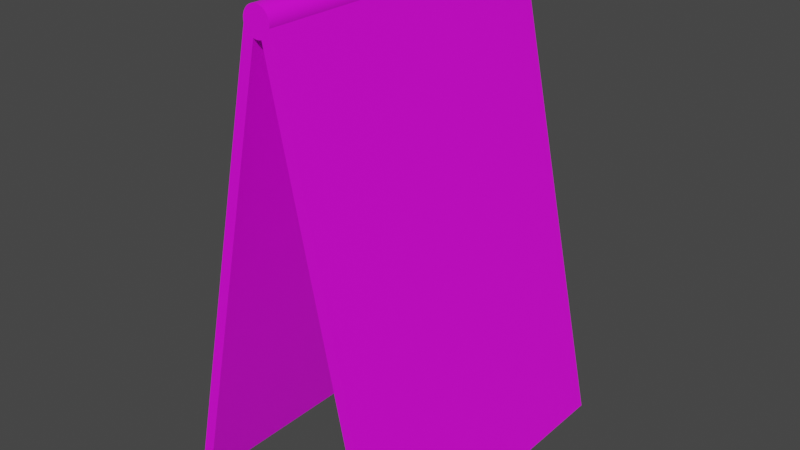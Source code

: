# Source: corona.blend  (saved by Blender 2.93.20; exported with 4.5.12 LTS)
import bpy
from mathutils import Matrix  # noqa: F401  (used for matrix-valued properties, if any)

bpy.ops.wm.read_factory_settings(use_empty=True)
scene = bpy.context.scene
scene.name = 'Scene'

# ---- collections
col_collection = bpy.data.collections.new('Collection'); scene.collection.children.link(col_collection)

# ---- images (referenced by path relative to the original .blend; pixels are not part of the script)
import os
ASSET_DIR = os.environ.get("B2B_ASSET_DIR", "")  # directory of the original .blend (textures are referenced by path, not embedded)
HERE = os.path.dirname(os.path.abspath(__file__))  # packed textures are extracted next to this script under _unpacked/

def load_image(name, relpath, width, height, colorspace="sRGB"):
    """Load a texture the original file referenced (path relative to the .blend, or extracted next to this script)."""
    p = next((c for c in (os.path.join(HERE, relpath), os.path.join(ASSET_DIR, relpath)) if relpath and os.path.exists(c)), "")
    if p:
        img = bpy.data.images.load(p, check_existing=True)
        img.name = name
    else:  # same state as the original file: an image datablock whose file is absent (Cycles renders it pink)
        img = bpy.data.images.new(name, width, height)
        img.source = "FILE"
        img.filepath = "//" + (relpath or name)
    img.colorspace_settings.name = colorspace
    return img
img_corona_png = load_image('corona.png', 'corona.png', 1024, 1024, 'sRGB')
img_corona_png_001 = load_image('corona.png.001', 'corona.png', 1024, 1024, 'sRGB')

# ---- materials (node trees are filled in below, after node groups)
mat_mask = bpy.data.materials.new('mask')
mat_mask.use_transparent_shadow = False
mat_mask_001 = bpy.data.materials.new('mask.001')
mat_mask_001.use_transparent_shadow = False

# ---- material node trees
mat_mask.use_nodes = True; mat_mask.node_tree.nodes.clear()
_N = mat_mask.node_tree.nodes; _L = mat_mask.node_tree.links
n0 = _N.new('ShaderNodeBsdfPrincipled'); n0.name = 'Principled BSDF'; n0.location = (10, 300)
n0.distribution = 'GGX'
n0.subsurface_method = 'BURLEY'
n0.inputs[3].default_value = 1.45
n0.inputs[27].default_value = (0.0, 0.0, 0.0, 1.0)
n0.inputs[28].default_value = 1.0
n1 = _N.new('ShaderNodeOutputMaterial'); n1.name = 'Material Output'; n1.location = (300, 300)
n2 = _N.new('ShaderNodeTexImage'); n2.name = 'Image Texture'; n2.location = (-403, 290)
n2.image = img_corona_png
_L.new(n0.outputs[0], n1.inputs[0])
_L.new(n2.outputs[0], n0.inputs[0])
n1.is_active_output = True
mat_mask_001.use_nodes = True; mat_mask_001.node_tree.nodes.clear()
_N = mat_mask_001.node_tree.nodes; _L = mat_mask_001.node_tree.links
n0 = _N.new('ShaderNodeBsdfPrincipled'); n0.name = 'Principled BSDF'; n0.location = (10, 300)
n0.distribution = 'GGX'
n0.subsurface_method = 'BURLEY'
n0.inputs[3].default_value = 1.45
n0.inputs[27].default_value = (0.0, 0.0, 0.0, 1.0)
n0.inputs[28].default_value = 1.0
n1 = _N.new('ShaderNodeOutputMaterial'); n1.name = 'Material Output'; n1.location = (300, 300)
n2 = _N.new('ShaderNodeTexImage'); n2.name = 'Image Texture'; n2.location = (-403, 290)
n2.image = img_corona_png_001
_L.new(n0.outputs[0], n1.inputs[0])
_L.new(n2.outputs[0], n0.inputs[0])
n1.is_active_output = True

# ---- world
world_world = bpy.data.worlds.new('World'); scene.world = world_world
world_world.use_nodes = True; world_world.node_tree.nodes.clear()
_N = world_world.node_tree.nodes; _L = world_world.node_tree.links
n0 = _N.new('ShaderNodeOutputWorld'); n0.name = 'World Output'; n0.location = (300, 300)
n1 = _N.new('ShaderNodeBackground'); n1.name = 'Background'; n1.location = (10, 300)
n1.inputs[0].default_value = (0.05088, 0.05088, 0.05088, 1.0)
_L.new(n1.outputs[0], n0.inputs[0])
n0.is_active_output = True
world_world.color = (0.05088, 0.05088, 0.05088)
world_world.use_sun_shadow = False
world_world.sun_shadow_jitter_overblur = 0.0

# ---- meshes
me_cylinder_001 = bpy.data.meshes.new('Cylinder.001')
me_cylinder_001.from_pydata([(0.0, 1.0, -1.0), (0.0, 1.0, 1.0), (0.03878, 0.9992, -1.0), (0.03878, 0.9992, 1.0), (0.07749, 0.997, -1.0), (0.07749, 0.997, 1.0), (0.1161, 0.9932, -1.0), (0.1161, 0.9932, 1.0), (0.1545, 0.988, -1.0), (0.1545, 0.988, 1.0), (0.1927, 0.9813, -1.0), (0.1927, 0.9813, 1.0), (0.2306, 0.973, -1.0), (0.2306, 0.973, 1.0), (0.2682, 0.9634, -1.0), (0.2682, 0.9634, 1.0), (0.3053, 0.9522, -1.0), (0.3053, 0.9522, 1.0), (0.342, 0.9397, -1.0), (0.342, 0.9397, 1.0), (0.3782, 0.9257, -1.0), (0.3782, 0.9257, 1.0), (0.4138, 0.9104, -1.0), (0.4138, 0.9104, 1.0), (0.4488, 0.8936, -1.0), (0.4488, 0.8936, 1.0), (0.4831, 0.8756, -1.0), (0.4831, 0.8756, 1.0), (0.5167, 0.8562, -1.0), (0.5167, 0.8562, 1.0), (0.5495, 0.8355, -1.0), (0.5495, 0.8355, 1.0), (0.5815, 0.8136, -1.0), (0.5815, 0.8136, 1.0), (0.6126, 0.7904, -1.0), (0.6126, 0.7904, 1.0), (0.6428, 0.766, -1.0), (0.6428, 0.766, 1.0), (0.672, 0.7405, -1.0), (0.672, 0.7405, 1.0), (0.7002, 0.7139, -1.0), (0.7002, 0.7139, 1.0), (0.7274, 0.6862, -1.0), (0.7274, 0.6862, 1.0), (0.7534, 0.6575, -1.0), (0.7534, 0.6575, 1.0), (0.7784, 0.6278, -1.0), (0.7784, 0.6278, 1.0), (0.8021, 0.5972, -1.0), (0.8021, 0.5972, 1.0), (0.8247, 0.5656, -1.0), (0.8247, 0.5656, 1.0), (0.846, 0.5332, -1.0), (0.846, 0.5332, 1.0), (0.866, 0.5, -1.0), (0.866, 0.5, 1.0), (0.8848, 0.466, -1.0), (0.8848, 0.466, 1.0), (0.9022, 0.4314, -1.0), (0.9022, 0.4314, 1.0), (0.9182, 0.3961, -1.0), (0.9182, 0.3961, 1.0), (0.9329, 0.3602, -1.0), (0.9329, 0.3602, 1.0), (0.9461, 0.3237, -1.0), (0.9461, 0.3237, 1.0), (0.958, 0.2868, -1.0), (0.958, 0.2868, 1.0), (0.9684, 0.2494, -1.0), (0.9684, 0.2494, 1.0), (0.9773, 0.2117, -1.0), (0.9773, 0.2117, 1.0), (0.9848, 0.1736, -1.0), (0.9848, 0.1736, 1.0), (0.9908, 0.1353, -1.0), (0.9908, 0.1353, 1.0), (0.9953, 0.09681, -1.0), (0.9953, 0.09681, 1.0), (0.9983, 0.05814, -1.0), (0.9983, 0.05814, 1.0), (0.9998, 0.01939, -1.0), (0.9998, 0.01939, 1.0), (0.9998, -0.01939, -1.0), (0.9998, -0.01939, 1.0), (0.9983, -0.05814, -1.0), (0.9983, -0.05814, 1.0), (0.9953, -0.09681, -1.0), (0.9953, -0.09681, 1.0), (0.9908, -0.1353, -1.0), (0.9908, -0.1353, 1.0), (0.9848, -0.1736, -1.0), (0.9848, -0.1736, 1.0), (0.9773, -0.2117, -1.0), (0.9773, -0.2117, 1.0), (0.9684, -0.2494, -1.0), (0.9684, -0.2494, 1.0), (0.958, -0.2868, -1.0), (0.958, -0.2868, 1.0), (0.9461, -0.3237, -1.0), (0.9461, -0.3237, 1.0), (0.9329, -0.3602, -1.0), (0.9329, -0.3602, 1.0), (0.9182, -0.3961, -1.0), (0.9182, -0.3961, 1.0), (0.9022, -0.4314, -1.0), (0.9022, -0.4314, 1.0), (0.8848, -0.466, -1.0), (0.8848, -0.466, 1.0), (0.866, -0.5, -1.0), (0.866, -0.5, 1.0), (0.846, -0.5332, -1.0), (0.846, -0.5332, 1.0), (0.8247, -0.5656, -1.0), (0.8247, -0.5656, 1.0), (0.8021, -0.5972, -1.0), (0.8021, -0.5972, 1.0), (0.7784, -0.6278, -1.0), (0.7784, -0.6278, 1.0), (0.7534, -0.6575, -1.0), (0.7534, -0.6575, 1.0), (0.7274, -0.6862, -1.0), (0.7274, -0.6862, 1.0), (0.7002, -0.7139, -1.0), (0.7002, -0.7139, 1.0), (0.672, -0.7405, -1.0), (0.672, -0.7405, 1.0), (0.6428, -0.766, -1.0), (0.6428, -0.766, 1.0), (0.6126, -0.7904, -1.0), (0.6126, -0.7904, 1.0), (0.5815, -0.8136, -1.0), (0.5815, -0.8136, 1.0), (0.5495, -0.8355, -1.0), (0.5495, -0.8355, 1.0), (0.5167, -0.8562, -1.0), (0.5167, -0.8562, 1.0), (0.4831, -0.8756, -1.0), (0.4831, -0.8756, 1.0), (0.4488, -0.8936, -1.0), (0.4488, -0.8936, 1.0), (0.4138, -0.9104, -1.0), (0.4138, -0.9104, 1.0), (0.3782, -0.9257, -1.0), (0.3782, -0.9257, 1.0), (0.342, -0.9397, -1.0), (0.342, -0.9397, 1.0), (0.3053, -0.9522, -1.0), (0.3053, -0.9522, 1.0), (0.2682, -0.9634, -1.0), (0.2682, -0.9634, 1.0), (0.2306, -0.973, -1.0), (0.2306, -0.973, 1.0), (0.1927, -0.9813, -1.0), (0.1927, -0.9813, 1.0), (0.1545, -0.988, -1.0), (0.1545, -0.988, 1.0), (0.1161, -0.9932, -1.0), (0.1161, -0.9932, 1.0), (0.07749, -0.997, -1.0), (0.07749, -0.997, 1.0), (0.03878, -0.9992, -1.0), (0.03878, -0.9992, 1.0), (-8.742e-08, -1.0, -1.0), (-8.742e-08, -1.0, 1.0), (-0.03878, -0.9992, -1.0), (-0.03878, -0.9992, 1.0), (-0.07749, -0.997, -1.0), (-0.07749, -0.997, 1.0), (-0.1161, -0.9932, -1.0), (-0.1161, -0.9932, 1.0), (-0.1545, -0.988, -1.0), (-0.1545, -0.988, 1.0), (-0.1927, -0.9813, -1.0), (-0.1927, -0.9813, 1.0), (-0.2306, -0.973, -1.0), (-0.2306, -0.973, 1.0), (-0.2682, -0.9634, -1.0), (-0.2682, -0.9634, 1.0), (-0.3053, -0.9522, -1.0), (-0.3053, -0.9522, 1.0), (-0.342, -0.9397, -1.0), (-0.342, -0.9397, 1.0), (-0.3782, -0.9257, -1.0), (-0.3782, -0.9257, 1.0), (-0.4138, -0.9104, -1.0), (-0.4138, -0.9104, 1.0), (-0.4488, -0.8936, -1.0), (-0.4488, -0.8936, 1.0), (-0.4831, -0.8756, -1.0), (-0.4831, -0.8756, 1.0), (-0.5167, -0.8562, -1.0), (-0.5167, -0.8562, 1.0), (-0.5495, -0.8355, -1.0), (-0.5495, -0.8355, 1.0), (-0.5815, -0.8136, -1.0), (-0.5815, -0.8136, 1.0), (-0.6126, -0.7904, -1.0), (-0.6126, -0.7904, 1.0), (-0.6428, -0.766, -1.0), (-0.6428, -0.766, 1.0), (-0.672, -0.7405, -1.0), (-0.672, -0.7405, 1.0), (-0.7002, -0.7139, -1.0), (-0.7002, -0.7139, 1.0), (-0.7274, -0.6862, -1.0), (-0.7274, -0.6862, 1.0), (-0.7534, -0.6575, -1.0), (-0.7534, -0.6575, 1.0), (-0.7784, -0.6278, -1.0), (-0.7784, -0.6278, 1.0), (-0.8021, -0.5972, -1.0), (-0.8021, -0.5972, 1.0), (-0.8247, -0.5656, -1.0), (-0.8247, -0.5656, 1.0), (-0.846, -0.5332, -1.0), (-0.846, -0.5332, 1.0), (-0.866, -0.5, -1.0), (-0.866, -0.5, 1.0), (-0.8848, -0.466, -1.0), (-0.8848, -0.466, 1.0), (-0.9022, -0.4314, -1.0), (-0.9022, -0.4314, 1.0), (-0.9182, -0.3961, -1.0), (-0.9182, -0.3961, 1.0), (-0.9329, -0.3602, -1.0), (-0.9329, -0.3602, 1.0), (-0.9461, -0.3237, -1.0), (-0.9461, -0.3237, 1.0), (-0.958, -0.2868, -1.0), (-0.958, -0.2868, 1.0), (-0.9684, -0.2494, -1.0), (-0.9684, -0.2494, 1.0), (-0.9773, -0.2117, -1.0), (-0.9773, -0.2117, 1.0), (-0.9848, -0.1736, -1.0), (-0.9848, -0.1736, 1.0), (-0.9908, -0.1353, -1.0), (-0.9908, -0.1353, 1.0), (-0.9953, -0.09681, -1.0), (-0.9953, -0.09681, 1.0), (-0.9983, -0.05814, -1.0), (-0.9983, -0.05814, 1.0), (-0.9998, -0.01939, -1.0), (-0.9998, -0.01939, 1.0), (-0.9998, 0.01939, -1.0), (-0.9998, 0.01939, 1.0), (-0.9983, 0.05814, -1.0), (-0.9983, 0.05814, 1.0), (-0.9953, 0.09681, -1.0), (-0.9953, 0.09681, 1.0), (-0.9908, 0.1353, -1.0), (-0.9908, 0.1353, 1.0), (-0.9848, 0.1736, -1.0), (-0.9848, 0.1736, 1.0), (-0.9773, 0.2117, -1.0), (-0.9773, 0.2117, 1.0), (-0.9684, 0.2494, -1.0), (-0.9684, 0.2494, 1.0), (-0.958, 0.2868, -1.0), (-0.958, 0.2868, 1.0), (-0.9461, 0.3237, -1.0), (-0.9461, 0.3237, 1.0), (-0.9329, 0.3602, -1.0), (-0.9329, 0.3602, 1.0), (-0.9182, 0.3961, -1.0), (-0.9182, 0.3961, 1.0), (-0.9022, 0.4314, -1.0), (-0.9022, 0.4314, 1.0), (-0.8848, 0.466, -1.0), (-0.8848, 0.466, 1.0), (-0.866, 0.5, -1.0), (-0.866, 0.5, 1.0), (-0.846, 0.5332, -1.0), (-0.846, 0.5332, 1.0), (-0.8247, 0.5656, -1.0), (-0.8247, 0.5656, 1.0), (-0.8021, 0.5972, -1.0), (-0.8021, 0.5972, 1.0), (-0.7784, 0.6278, -1.0), (-0.7784, 0.6278, 1.0), (-0.7534, 0.6575, -1.0), (-0.7534, 0.6575, 1.0), (-0.7274, 0.6862, -1.0), (-0.7274, 0.6862, 1.0), (-0.7002, 0.7139, -1.0), (-0.7002, 0.7139, 1.0), (-0.672, 0.7405, -1.0), (-0.672, 0.7405, 1.0), (-0.6428, 0.766, -1.0), (-0.6428, 0.766, 1.0), (-0.6126, 0.7904, -1.0), (-0.6126, 0.7904, 1.0), (-0.5815, 0.8136, -1.0), (-0.5815, 0.8136, 1.0), (-0.5495, 0.8355, -1.0), (-0.5495, 0.8355, 1.0), (-0.5167, 0.8562, -1.0), (-0.5167, 0.8562, 1.0), (-0.4831, 0.8756, -1.0), (-0.4831, 0.8756, 1.0), (-0.4488, 0.8936, -1.0), (-0.4488, 0.8936, 1.0), (-0.4138, 0.9104, -1.0), (-0.4138, 0.9104, 1.0), (-0.3782, 0.9257, -1.0), (-0.3782, 0.9257, 1.0), (-0.342, 0.9397, -1.0), (-0.342, 0.9397, 1.0), (-0.3053, 0.9522, -1.0), (-0.3053, 0.9522, 1.0), (-0.2682, 0.9634, -1.0), (-0.2682, 0.9634, 1.0), (-0.2306, 0.973, -1.0), (-0.2306, 0.973, 1.0), (-0.1927, 0.9813, -1.0), (-0.1927, 0.9813, 1.0), (-0.1545, 0.988, -1.0), (-0.1545, 0.988, 1.0), (-0.1161, 0.9932, -1.0), (-0.1161, 0.9932, 1.0), (-0.07749, 0.997, -1.0), (-0.07749, 0.997, 1.0), (-0.03878, 0.9992, -1.0), (-0.03878, 0.9992, 1.0), (7.524, -34.36, 0.9998), (0.1541, -0.2062, 0.9998), (7.524, -34.36, -0.9998), (0.1541, -0.2062, -0.9998), (8.314, -34.19, 0.9998), (0.9439, -0.03584, 0.9998), (8.314, -34.19, -0.9998), (0.9439, -0.03584, -0.9998), (-7.524, -34.36, -0.9998), (-0.1542, -0.2062, -0.9998), (-7.524, -34.36, 0.9998), (-0.1541, -0.2062, 0.9998), (-8.314, -34.19, -0.9998), (-0.9439, -0.03584, -0.9998), (-8.314, -34.19, 0.9998), (-0.9439, -0.03584, 0.9998)], [], [(0, 1, 3, 2), (2, 3, 5, 4), (4, 5, 7, 6), (6, 7, 9, 8), (8, 9, 11, 10), (10, 11, 13, 12), (12, 13, 15, 14), (14, 15, 17, 16), (16, 17, 19, 18), (18, 19, 21, 20), (20, 21, 23, 22), (22, 23, 25, 24), (24, 25, 27, 26), (26, 27, 29, 28), (28, 29, 31, 30), (30, 31, 33, 32), (32, 33, 35, 34), (34, 35, 37, 36), (36, 37, 39, 38), (38, 39, 41, 40), (40, 41, 43, 42), (42, 43, 45, 44), (44, 45, 47, 46), (46, 47, 49, 48), (48, 49, 51, 50), (50, 51, 53, 52), (52, 53, 55, 54), (54, 55, 57, 56), (56, 57, 59, 58), (58, 59, 61, 60), (60, 61, 63, 62), (62, 63, 65, 64), (64, 65, 67, 66), (66, 67, 69, 68), (68, 69, 71, 70), (70, 71, 73, 72), (72, 73, 75, 74), (74, 75, 77, 76), (76, 77, 79, 78), (78, 79, 81, 80), (80, 81, 83, 82), (82, 83, 85, 84), (84, 85, 87, 86), (86, 87, 89, 88), (88, 89, 91, 90), (90, 91, 93, 92), (92, 93, 95, 94), (94, 95, 97, 96), (96, 97, 99, 98), (98, 99, 101, 100), (100, 101, 103, 102), (102, 103, 105, 104), (104, 105, 107, 106), (106, 107, 109, 108), (108, 109, 111, 110), (110, 111, 113, 112), (112, 113, 115, 114), (114, 115, 117, 116), (116, 117, 119, 118), (118, 119, 121, 120), (120, 121, 123, 122), (122, 123, 125, 124), (124, 125, 127, 126), (126, 127, 129, 128), (128, 129, 131, 130), (130, 131, 133, 132), (132, 133, 135, 134), (134, 135, 137, 136), (136, 137, 139, 138), (138, 139, 141, 140), (140, 141, 143, 142), (142, 143, 145, 144), (144, 145, 147, 146), (146, 147, 149, 148), (148, 149, 151, 150), (150, 151, 153, 152), (152, 153, 155, 154), (154, 155, 157, 156), (156, 157, 159, 158), (158, 159, 161, 160), (160, 161, 163, 162), (162, 163, 165, 164), (164, 165, 167, 166), (166, 167, 169, 168), (168, 169, 171, 170), (170, 171, 173, 172), (172, 173, 175, 174), (174, 175, 177, 176), (176, 177, 179, 178), (178, 179, 181, 180), (180, 181, 183, 182), (182, 183, 185, 184), (184, 185, 187, 186), (186, 187, 189, 188), (188, 189, 191, 190), (190, 191, 193, 192), (192, 193, 195, 194), (194, 195, 197, 196), (196, 197, 199, 198), (198, 199, 201, 200), (200, 201, 203, 202), (202, 203, 205, 204), (204, 205, 207, 206), (206, 207, 209, 208), (208, 209, 211, 210), (210, 211, 213, 212), (212, 213, 215, 214), (214, 215, 217, 216), (216, 217, 219, 218), (218, 219, 221, 220), (220, 221, 223, 222), (222, 223, 225, 224), (224, 225, 227, 226), (226, 227, 229, 228), (228, 229, 231, 230), (230, 231, 233, 232), (232, 233, 235, 234), (234, 235, 237, 236), (236, 237, 239, 238), (238, 239, 241, 240), (240, 241, 243, 242), (242, 243, 245, 244), (244, 245, 247, 246), (246, 247, 249, 248), (248, 249, 251, 250), (250, 251, 253, 252), (252, 253, 255, 254), (254, 255, 257, 256), (256, 257, 259, 258), (258, 259, 261, 260), (260, 261, 263, 262), (262, 263, 265, 264), (264, 265, 267, 266), (266, 267, 269, 268), (268, 269, 271, 270), (270, 271, 273, 272), (272, 273, 275, 274), (274, 275, 277, 276), (276, 277, 279, 278), (278, 279, 281, 280), (280, 281, 283, 282), (282, 283, 285, 284), (284, 285, 287, 286), (286, 287, 289, 288), (288, 289, 291, 290), (290, 291, 293, 292), (292, 293, 295, 294), (294, 295, 297, 296), (296, 297, 299, 298), (298, 299, 301, 300), (300, 301, 303, 302), (302, 303, 305, 304), (304, 305, 307, 306), (306, 307, 309, 308), (308, 309, 311, 310), (310, 311, 313, 312), (312, 313, 315, 314), (314, 315, 317, 316), (316, 317, 319, 318), (318, 319, 321, 320), (3, 1, 323, 321, 319, 317, 315, 313, 311, 309, 307, 305, 303, 301, 299, 297, 295, 293, 291, 289, 287, 285, 283, 281, 279, 277, 275, 273, 271, 269, 267, 265, 263, 261, 259, 257, 255, 253, 251, 249, 247, 245, 243, 241, 239, 237, 235, 233, 231, 229, 227, 225, 223, 221, 219, 217, 215, 213, 211, 209, 207, 205, 203, 201, 199, 197, 195, 193, 191, 189, 187, 185, 183, 181, 179, 177, 175, 173, 171, 169, 167, 165, 163, 161, 159, 157, 155, 153, 151, 149, 147, 145, 143, 141, 139, 137, 135, 133, 131, 129, 127, 125, 123, 121, 119, 117, 115, 113, 111, 109, 107, 105, 103, 101, 99, 97, 95, 93, 91, 89, 87, 85, 83, 81, 79, 77, 75, 73, 71, 69, 67, 65, 63, 61, 59, 57, 55, 53, 51, 49, 47, 45, 43, 41, 39, 37, 35, 33, 31, 29, 27, 25, 23, 21, 19, 17, 15, 13, 11, 9, 7, 5), (320, 321, 323, 322), (322, 323, 1, 0), (0, 2, 4, 6, 8, 10, 12, 14, 16, 18, 20, 22, 24, 26, 28, 30, 32, 34, 36, 38, 40, 42, 44, 46, 48, 50, 52, 54, 56, 58, 60, 62, 64, 66, 68, 70, 72, 74, 76, 78, 80, 82, 84, 86, 88, 90, 92, 94, 96, 98, 100, 102, 104, 106, 108, 110, 112, 114, 116, 118, 120, 122, 124, 126, 128, 130, 132, 134, 136, 138, 140, 142, 144, 146, 148, 150, 152, 154, 156, 158, 160, 162, 164, 166, 168, 170, 172, 174, 176, 178, 180, 182, 184, 186, 188, 190, 192, 194, 196, 198, 200, 202, 204, 206, 208, 210, 212, 214, 216, 218, 220, 222, 224, 226, 228, 230, 232, 234, 236, 238, 240, 242, 244, 246, 248, 250, 252, 254, 256, 258, 260, 262, 264, 266, 268, 270, 272, 274, 276, 278, 280, 282, 284, 286, 288, 290, 292, 294, 296, 298, 300, 302, 304, 306, 308, 310, 312, 314, 316, 318, 320, 322), (324, 325, 327, 326), (326, 327, 331, 330), (330, 331, 329, 328), (328, 329, 325, 324), (326, 330, 328, 324), (331, 327, 325, 329), (332, 333, 335, 334), (334, 335, 339, 338), (338, 339, 337, 336), (336, 337, 333, 332), (334, 338, 336, 332), (339, 335, 333, 337)])
me_cylinder_001.polygons.foreach_set('material_index', [0, 0, 0, 0, 0, 0, 0, 0, 0, 0, 0, 0, 0, 0, 0, 0, 0, 0, 0, 0, 0, 0, 0, 0, 0, 0, 0, 0, 0, 0, 0, 0, 0, 0, 0, 0, 0, 0, 0, 0, 0, 0, 0, 0, 0, 0, 0, 0, 0, 0, 0, 0, 0, 0, 0, 0, 0, 0, 0, 0, 0, 0, 0, 0, 0, 0, 0, 0, 0, 0, 0, 0, 0, 0, 0, 0, 0, 0, 0, 0, 0, 0, 0, 0, 0, 0, 0, 0, 0, 0, 0, 0, 0, 0, 0, 0, 0, 0, 0, 0, 0, 0, 0, 0, 0, 0, 0, 0, 0, 0, 0, 0, 0, 0, 0, 0, 0, 0, 0, 0, 0, 0, 0, 0, 0, 0, 0, 0, 0, 0, 0, 0, 0, 0, 0, 0, 0, 0, 0, 0, 0, 0, 0, 0, 0, 0, 0, 0, 0, 0, 0, 0, 0, 0, 0, 0, 0, 0, 0, 0, 0, 0, 0, 0, 0, 0, 0, 0, 0, 0, 1, 1, 1, 1, 1, 1])
_uv = me_cylinder_001.uv_layers.new(name='UVMap')
_uv.uv.foreach_set('vector', [0.08333, 0.625, 0.08333, 0.625, 0.08333, 0.625, 0.08333, 0.625, 0.08333, 0.625, 0.08333, 0.625, 0.08333, 0.625, 0.08333, 0.625, 0.08333, 0.625, 0.08333, 0.625, 0.08333, 0.625, 0.08333, 0.625, 0.08333, 0.625, 0.08333, 0.625, 0.08333, 0.625, 0.08333, 0.625, 0.08333, 0.625, 0.08333, 0.625, 0.08333, 0.625, 0.08333, 0.625, 0.08333, 0.625, 0.08333, 0.625, 0.08333, 0.625, 0.08333, 0.625, 0.08333, 0.625, 0.08333, 0.625, 0.08333, 0.625, 0.08333, 0.625, 0.08333, 0.625, 0.08333, 0.625, 0.08333, 0.625, 0.08333, 0.625, 0.08333, 0.625, 0.08333, 0.625, 0.08333, 0.625, 0.08333, 0.625, 0.08333, 0.625, 0.08333, 0.625, 0.08333, 0.625, 0.08333, 0.625, 0.08333, 0.625, 0.08333, 0.625, 0.08333, 0.625, 0.08333, 0.625, 0.08333, 0.625, 0.08333, 0.625, 0.08333, 0.625, 0.08333, 0.625, 0.08333, 0.625, 0.08333, 0.625, 0.08333, 0.625, 0.08333, 0.625, 0.08333, 0.625, 0.08333, 0.625, 0.08333, 0.625, 0.08333, 0.625, 0.08333, 0.625, 0.08333, 0.625, 0.08333, 0.625, 0.08333, 0.625, 0.08333, 0.625, 0.08333, 0.625, 0.08333, 0.625, 0.08333, 0.625, 0.08333, 0.625, 0.08333, 0.625, 0.08333, 0.625, 0.08333, 0.625, 0.08333, 0.625, 0.08333, 0.625, 0.08333, 0.625, 0.08333, 0.625, 0.08333, 0.625, 0.08333, 0.625, 0.08333, 0.625, 0.08333, 0.625, 0.08333, 0.625, 0.08333, 0.625, 0.08333, 0.625, 0.08333, 0.625, 0.08333, 0.625, 0.08333, 0.625, 0.08333, 0.625, 0.08333, 0.625, 0.08333, 0.625, 0.08333, 0.625, 0.08333, 0.625, 0.08333, 0.625, 0.08333, 0.625, 0.08333, 0.625, 0.08333, 0.625, 0.08333, 0.625, 0.08333, 0.625, 0.08333, 0.625, 0.08333, 0.625, 0.08333, 0.625, 0.08333, 0.625, 0.08333, 0.625, 0.08333, 0.625, 0.08333, 0.625, 0.08333, 0.625, 0.08333, 0.625, 0.08333, 0.625, 0.08333, 0.625, 0.08333, 0.625, 0.08333, 0.625, 0.08333, 0.625, 0.08333, 0.625, 0.08333, 0.625, 0.08333, 0.625, 0.08333, 0.625, 0.08333, 0.625, 0.08333, 0.625, 0.08333, 0.625, 0.08333, 0.625, 0.08333, 0.625, 0.08333, 0.625, 0.08333, 0.625, 0.08333, 0.625, 0.08333, 0.625, 0.08333, 0.625, 0.08333, 0.625, 0.08333, 0.625, 0.08333, 0.625, 0.08333, 0.625, 0.08333, 0.625, 0.08333, 0.625, 0.08333, 0.625, 0.08333, 0.625, 0.08333, 0.625, 0.08333, 0.625, 0.08333, 0.625, 0.08333, 0.625, 0.08333, 0.625, 0.08333, 0.625, 0.08333, 0.625, 0.08333, 0.625, 0.08333, 0.625, 0.08333, 0.625, 0.08333, 0.625, 0.08333, 0.625, 0.08333, 0.625, 0.08333, 0.625, 0.08333, 0.625, 0.08333, 0.625, 0.08333, 0.625, 0.08333, 0.625, 0.08333, 0.625, 0.08333, 0.625, 0.08333, 0.625, 0.08333, 0.625, 0.08333, 0.625, 0.08333, 0.625, 0.08333, 0.625, 0.08333, 0.625, 0.08333, 0.625, 0.08333, 0.625, 0.08333, 0.625, 0.08333, 0.625, 0.08333, 0.625, 0.08333, 0.625, 0.08333, 0.625, 0.08333, 0.625, 0.08333, 0.625, 0.08333, 0.625, 0.08333, 0.625, 0.08333, 0.625, 0.08333, 0.625, 0.08333, 0.625, 0.08333, 0.625, 0.08333, 0.625, 0.08333, 0.625, 0.08333, 0.625, 0.08333, 0.625, 0.08333, 0.625, 0.08333, 0.625, 0.08333, 0.625, 0.08333, 0.625, 0.08333, 0.625, 0.08333, 0.625, 0.08333, 0.625, 0.08333, 0.625, 0.08333, 0.625, 0.08333, 0.625, 0.08333, 0.625, 0.08333, 0.625, 0.08333, 0.625, 0.08333, 0.625, 0.08333, 0.625, 0.08333, 0.625, 0.08333, 0.625, 0.08333, 0.625, 0.08333, 0.625, 0.08333, 0.625, 0.08333, 0.625, 0.08333, 0.625, 0.08333, 0.625, 0.08333, 0.625, 0.08333, 0.625, 0.08333, 0.625, 0.08333, 0.625, 0.08333, 0.625, 0.08333, 0.625, 0.08333, 0.625, 0.08333, 0.625, 0.08333, 0.625, 0.08333, 0.625, 0.08333, 0.625, 0.08333, 0.625, 0.08333, 0.625, 0.08333, 0.625, 0.08333, 0.625, 0.08333, 0.625, 0.08333, 0.625, 0.08333, 0.625, 0.08333, 0.625, 0.08333, 0.625, 0.08333, 0.625, 0.08333, 0.625, 0.08333, 0.625, 0.08333, 0.625, 0.08333, 0.625, 0.08333, 0.625, 0.08333, 0.625, 0.08333, 0.625, 0.08333, 0.625, 0.08333, 0.625, 0.08333, 0.625, 0.08333, 0.625, 0.08333, 0.625, 0.08333, 0.625, 0.08333, 0.625, 0.08333, 0.625, 0.08333, 0.625, 0.08333, 0.625, 0.08333, 0.625, 0.08333, 0.625, 0.08333, 0.625, 0.08333, 0.625, 0.08333, 0.625, 0.08333, 0.625, 0.08333, 0.625, 0.08333, 0.625, 0.08333, 0.625, 0.08333, 0.625, 0.08333, 0.625, 0.08333, 0.625, 0.08333, 0.625, 0.08333, 0.625, 0.08333, 0.625, 0.08333, 0.625, 0.08333, 0.625, 0.08333, 0.625, 0.08333, 0.625, 0.08333, 0.625, 0.08333, 0.625, 0.08333, 0.625, 0.08333, 0.625, 0.08333, 0.625, 0.08333, 0.625, 0.08333, 0.625, 0.08333, 0.625, 0.08333, 0.625, 0.08333, 0.625, 0.08333, 0.625, 0.08333, 0.625, 0.08333, 0.625, 0.08333, 0.625, 0.08333, 0.625, 0.08333, 0.625, 0.08333, 0.625, 0.08333, 0.625, 0.08333, 0.625, 0.08333, 0.625, 0.08333, 0.625, 0.08333, 0.625, 0.08333, 0.625, 0.08333, 0.625, 0.08333, 0.625, 0.08333, 0.625, 0.08333, 0.625, 0.08333, 0.625, 0.08333, 0.625, 0.08333, 0.625, 0.08333, 0.625, 0.08333, 0.625, 0.08333, 0.625, 0.08333, 0.625, 0.08333, 0.625, 0.08333, 0.625, 0.08333, 0.625, 0.08333, 0.625, 0.08333, 0.625, 0.08333, 0.625, 0.08333, 0.625, 0.08333, 0.625, 0.08333, 0.625, 0.08333, 0.625, 0.08333, 0.625, 0.08333, 0.625, 0.08333, 0.625, 0.08333, 0.625, 0.08333, 0.625, 0.08333, 0.625, 0.08333, 0.625, 0.08333, 0.625, 0.08333, 0.625, 0.08333, 0.625, 0.08333, 0.625, 0.08333, 0.625, 0.08333, 0.625, 0.08333, 0.625, 0.08333, 0.625, 0.08333, 0.625, 0.08333, 0.625, 0.08333, 0.625, 0.08333, 0.625, 0.08333, 0.625, 0.08333, 0.625, 0.08333, 0.625, 0.08333, 0.625, 0.08333, 0.625, 0.08333, 0.625, 0.08333, 0.625, 0.08333, 0.625, 0.08333, 0.625, 0.08333, 0.625, 0.08333, 0.625, 0.08333, 0.625, 0.08333, 0.625, 0.08333, 0.625, 0.08333, 0.625, 0.08333, 0.625, 0.08333, 0.625, 0.08333, 0.625, 0.08333, 0.625, 0.08333, 0.625, 0.08333, 0.625, 0.08333, 0.625, 0.08333, 0.625, 0.08333, 0.625, 0.08333, 0.625, 0.08333, 0.625, 0.08333, 0.625, 0.08333, 0.625, 0.08333, 0.625, 0.08333, 0.625, 0.08333, 0.625, 0.08333, 0.625, 0.08333, 0.625, 0.08333, 0.625, 0.08333, 0.625, 0.08333, 0.625, 0.08333, 0.625, 0.08333, 0.625, 0.08333, 0.625, 0.08333, 0.625, 0.08333, 0.625, 0.08333, 0.625, 0.08333, 0.625, 0.08333, 0.625, 0.08333, 0.625, 0.08333, 0.625, 0.08333, 0.625, 0.08333, 0.625, 0.08333, 0.625, 0.08333, 0.625, 0.08333, 0.625, 0.08333, 0.625, 0.08333, 0.625, 0.08333, 0.625, 0.08333, 0.625, 0.08333, 0.625, 0.08333, 0.625, 0.08333, 0.625, 0.08333, 0.625, 0.08333, 0.625, 0.08333, 0.625, 0.08333, 0.625, 0.08333, 0.625, 0.08333, 0.625, 0.08333, 0.625, 0.08333, 0.625, 0.08333, 0.625, 0.08333, 0.625, 0.08333, 0.625, 0.08333, 0.625, 0.08333, 0.625, 0.08333, 0.625, 0.08333, 0.625, 0.08333, 0.625, 0.08333, 0.625, 0.08333, 0.625, 0.08333, 0.625, 0.08333, 0.625, 0.08333, 0.625, 0.08333, 0.625, 0.08333, 0.625, 0.08333, 0.625, 0.08333, 0.625, 0.08333, 0.625, 0.08333, 0.625, 0.08333, 0.625, 0.08333, 0.625, 0.08333, 0.625, 0.08333, 0.625, 0.08333, 0.625, 0.08333, 0.625, 0.08333, 0.625, 0.08333, 0.625, 0.08333, 0.625, 0.08333, 0.625, 0.08333, 0.625, 0.08333, 0.625, 0.08333, 0.625, 0.08333, 0.625, 0.08333, 0.625, 0.08333, 0.625, 0.08333, 0.625, 0.08333, 0.625, 0.08333, 0.625, 0.08333, 0.625, 0.08333, 0.625, 0.08333, 0.625, 0.08333, 0.625, 0.08333, 0.625, 0.08333, 0.625, 0.08333, 0.625, 0.08333, 0.625, 0.08333, 0.625, 0.08333, 0.625, 0.08333, 0.625, 0.08333, 0.625, 0.08333, 0.625, 0.08333, 0.625, 0.08333, 0.625, 0.08333, 0.625, 0.08333, 0.625, 0.08333, 0.625, 0.08333, 0.625, 0.08333, 0.625, 0.08333, 0.625, 0.08333, 0.625, 0.08333, 0.625, 0.08333, 0.625, 0.08333, 0.625, 0.08333, 0.625, 0.08333, 0.625, 0.08333, 0.625, 0.08333, 0.625, 0.08333, 0.625, 0.08333, 0.625, 0.08333, 0.625, 0.08333, 0.625, 0.08333, 0.625, 0.08333, 0.625, 0.08333, 0.625, 0.08333, 0.625, 0.08333, 0.625, 0.08333, 0.625, 0.08333, 0.625, 0.08333, 0.625, 0.08333, 0.625, 0.08333, 0.625, 0.08333, 0.625, 0.08333, 0.625, 0.08333, 0.625, 0.08333, 0.625, 0.08333, 0.625, 0.08333, 0.625, 0.08333, 0.625, 0.08333, 0.625, 0.08333, 0.625, 0.08333, 0.625, 0.08333, 0.625, 0.08333, 0.625, 0.08333, 0.625, 0.08333, 0.625, 0.08333, 0.625, 0.08333, 0.625, 0.08333, 0.625, 0.08333, 0.625, 0.08333, 0.625, 0.08333, 0.625, 0.08333, 0.625, 0.08333, 0.625, 0.08333, 0.625, 0.08333, 0.625, 0.08333, 0.625, 0.08333, 0.625, 0.08333, 0.625, 0.08333, 0.625, 0.08333, 0.625, 0.08333, 0.625, 0.08333, 0.625, 0.08333, 0.625, 0.08333, 0.625, 0.08333, 0.625, 0.08333, 0.625, 0.08333, 0.625, 0.08333, 0.625, 0.08333, 0.625, 0.08333, 0.625, 0.08333, 0.625, 0.08333, 0.625, 0.08333, 0.625, 0.08333, 0.625, 0.08333, 0.625, 0.08333, 0.625, 0.08333, 0.625, 0.08333, 0.625, 0.08333, 0.625, 0.08333, 0.625, 0.08333, 0.625, 0.08333, 0.625, 0.08333, 0.625, 0.08333, 0.625, 0.08333, 0.625, 0.08333, 0.625, 0.08333, 0.625, 0.08333, 0.625, 0.08333, 0.625, 0.08333, 0.625, 0.08333, 0.625, 0.08333, 0.625, 0.08333, 0.625, 0.08333, 0.625, 0.08333, 0.625, 0.08333, 0.625, 0.08333, 0.625, 0.08333, 0.625, 0.08333, 0.625, 0.08333, 0.625, 0.08333, 0.625, 0.08333, 0.625, 0.08333, 0.625, 0.08333, 0.625, 0.08333, 0.625, 0.08333, 0.625, 0.08333, 0.625, 0.08333, 0.625, 0.08333, 0.625, 0.08333, 0.625, 0.08333, 0.625, 0.08333, 0.625, 0.08333, 0.625, 0.08333, 0.625, 0.08333, 0.625, 0.08333, 0.625, 0.08333, 0.625, 0.08333, 0.625, 0.08333, 0.625, 0.08333, 0.625, 0.08333, 0.625, 0.08333, 0.625, 0.08333, 0.625, 0.08333, 0.625, 0.08333, 0.625, 0.08333, 0.625, 0.08333, 0.625, 0.08333, 0.625, 0.08333, 0.625, 0.08333, 0.625, 0.08333, 0.625, 0.08333, 0.625, 0.08333, 0.625, 0.08333, 0.625, 0.08333, 0.625, 0.08333, 0.625, 0.08333, 0.625, 0.08333, 0.625, 0.08333, 0.625, 0.08333, 0.625, 0.08333, 0.625, 0.08333, 0.625, 0.08333, 0.625, 0.08333, 0.625, 0.08333, 0.625, 0.08333, 0.625, 0.08333, 0.625, 0.08333, 0.625, 0.08333, 0.625, 0.08333, 0.625, 0.08333, 0.625, 0.08333, 0.625, 0.08333, 0.625, 0.08333, 0.625, 0.08333, 0.625, 0.08333, 0.625, 0.08333, 0.625, 0.08333, 0.625, 0.08333, 0.625, 0.08333, 0.625, 0.08333, 0.625, 0.08333, 0.625, 0.08333, 0.625, 0.08333, 0.625, 0.08333, 0.625, 0.08333, 0.625, 0.08333, 0.625, 0.08333, 0.625, 0.08333, 0.625, 0.08333, 0.625, 0.08333, 0.625, 0.08333, 0.625, 0.08333, 0.625, 0.08333, 0.625, 0.08333, 0.625, 0.08333, 0.625, 0.08333, 0.625, 0.08333, 0.625, 0.08333, 0.625, 0.08333, 0.625, 0.08333, 0.625, 0.08333, 0.625, 0.08333, 0.625, 0.08333, 0.625, 0.08333, 0.625, 0.08333, 0.625, 0.08333, 0.625, 0.08333, 0.625, 0.08333, 0.625, 0.08333, 0.625, 0.08333, 0.625, 0.08333, 0.625, 0.08333, 0.625, 0.08333, 0.625, 0.08333, 0.625, 0.08333, 0.625, 0.08333, 0.625, 0.08333, 0.625, 0.08333, 0.625, 0.08333, 0.625, 0.08333, 0.625, 0.08333, 0.625, 0.08333, 0.625, 0.08333, 0.625, 0.08333, 0.625, 0.08333, 0.625, 0.08333, 0.625, 0.08333, 0.625, 0.08333, 0.625, 0.08333, 0.625, 0.08333, 0.625, 0.08333, 0.625, 0.08333, 0.625, 0.08333, 0.625, 0.08333, 0.625, 0.08333, 0.625, 0.08333, 0.625, 0.08333, 0.625, 0.08333, 0.625, 0.08333, 0.625, 0.08333, 0.625, 0.08333, 0.625, 0.08333, 0.625, 0.08333, 0.625, 0.08333, 0.625, 0.08333, 0.625, 0.08333, 0.625, 0.08333, 0.625, 0.08333, 0.625, 0.08333, 0.625, 0.08333, 0.625, 0.08333, 0.625, 0.08333, 0.625, 0.08333, 0.625, 0.08333, 0.625, 0.08333, 0.625, 0.08333, 0.625, 0.08333, 0.625, 0.08333, 0.625, 0.08333, 0.625, 0.08333, 0.625, 0.08333, 0.625, 0.08333, 0.625, 0.08333, 0.625, 0.08333, 0.625, 0.08333, 0.625, 0.08333, 0.625, 0.08333, 0.625, 0.08333, 0.625, 0.08333, 0.625, 0.08333, 0.625, 0.08333, 0.625, 0.08333, 0.625, 0.08333, 0.625, 0.08333, 0.625, 0.08333, 0.625, 0.08333, 0.625, 0.08333, 0.625, 0.08333, 0.625, 0.08333, 0.625, 0.08333, 0.625, 0.08333, 0.625, 0.08333, 0.625, 0.08333, 0.625, 0.08333, 0.625, 0.08333, 0.625, 0.08333, 0.625, 0.08333, 0.625, 0.08333, 0.625, 0.08333, 0.625, 0.08333, 0.625, 0.08333, 0.625, 0.08333, 0.625, 0.08333, 0.625, 0.08333, 0.625, 0.08333, 0.625, 0.08333, 0.625, 0.08333, 0.625, 0.08333, 0.625, 0.08333, 0.625, 0.08333, 0.625, 0.08333, 0.625, 0.08333, 0.625, 0.08333, 0.625, 0.08333, 0.625, 0.08333, 0.625, 0.08333, 0.625, 0.08333, 0.625, 0.08333, 0.625, 0.08333, 0.625, 0.08333, 0.625, 0.08333, 0.625, 0.08333, 0.625, 0.08333, 0.625, 0.08333, 0.625, 0.08333, 0.625, 0.08333, 0.625, 0.08333, 0.625, 0.08333, 0.625, 0.08333, 0.625, 0.08333, 0.625, 0.08333, 0.625, 0.08333, 0.625, 0.08333, 0.625, 0.08333, 0.625, 0.08333, 0.625, 0.08333, 0.625, 0.08333, 0.625, 0.08333, 0.625, 0.08333, 0.625, 0.08333, 0.625, 0.08333, 0.625, 0.08333, 0.625, 0.08333, 0.625, 0.08333, 0.625, 0.08333, 0.625, 0.08333, 0.625, 0.08333, 0.625, 0.08333, 0.625, 0.08333, 0.625, 0.08333, 0.625, 0.08333, 0.625, 0.08333, 0.625, 0.08333, 0.625, 0.08333, 0.625, 0.08333, 0.625, 0.08333, 0.625, 0.08333, 0.625, 0.08333, 0.625, 0.08333, 0.625, 0.08333, 0.625, 0.08333, 0.625, 0.08333, 0.625, 0.08333, 0.625, 0.08333, 0.625, 0.08333, 0.625, 0.08333, 0.625, 0.08333, 0.625, 0.08333, 0.625, 0.08333, 0.625, 0.08333, 0.625, 0.08333, 0.625, 0.08333, 0.625, 0.08333, 0.625, 0.08333, 0.625, 0.08333, 0.625, 0.08333, 0.625, 0.08333, 0.625, 0.08333, 0.625, 0.08333, 0.625, 0.08333, 0.625, 0.08333, 0.625, 0.08333, 0.625, 0.08333, 0.625, 0.08333, 0.625, 0.08333, 0.625, 0.08333, 0.625, 0.08333, 0.625, 0.08333, 0.625, 0.08333, 0.625, 0.08333, 0.625, 0.08333, 0.625, 0.08333, 0.625, 0.08333, 0.625, 0.08333, 0.625, 0.08333, 0.625, 0.08333, 0.625, 0.08333, 0.625, 0.08333, 0.625, 0.08333, 0.625, 0.08333, 0.625, 0.08333, 0.625, 0.08333, 0.625, 0.08333, 0.625, 0.08333, 0.625, 0.08333, 0.625, 0.08333, 0.625, 0.08333, 0.625, 0.08333, 0.625, 0.08333, 0.625, 0.08333, 0.625, 0.08333, 0.625, 0.08333, 0.625, 0.08333, 0.625, 0.08333, 0.625, 0.08333, 0.625, 0.08333, 0.625, 0.08333, 0.625, 0.08333, 0.625, 0.08333, 0.625, 0.08333, 0.625, 0.08333, 0.625, 0.08333, 0.625, 0.08333, 0.625, 0.08333, 0.625, 0.08333, 0.625, 0.08333, 0.625, 0.08333, 0.625, 0.08333, 0.625, 0.08333, 0.625, 0.08333, 0.625, 0.08333, 0.625, 0.08333, 0.625, 0.08333, 0.625, 0.08333, 0.625, 0.08333, 0.625, 0.08333, 0.625, 0.08333, 0.625, 0.08333, 0.625, 0.08333, 0.625, 0.08333, 0.625, 0.08333, 0.625, 0.08333, 0.625, 0.08333, 0.625, 0.08333, 0.625, 0.08333, 0.625, 0.08333, 0.625, 0.08333, 0.625, 0.08333, 0.625, 0.08333, 0.625, 0.08333, 0.625, 0.08333, 0.625, 0.08333, 0.625, 0.08333, 0.625, 0.08333, 0.625, 0.08333, 0.625, 0.08333, 0.625, 0.08333, 0.625, 0.08333, 0.625, 0.08333, 0.625, 0.08333, 0.625, 0.08333, 0.625, 0.08333, 0.625, 0.08333, 0.625, 0.08333, 0.625, 0.08333, 0.625, 0.08333, 0.625, 0.08333, 0.625, 0.08333, 0.625, 0.08333, 0.625, 0.08333, 0.625, 0.08333, 0.625, 0.08333, 0.625, 0.08333, 0.625, 0.08333, 0.625, 0.08333, 0.625, 0.08333, 0.625, 0.08333, 0.625, 0.08333, 0.625, 0.08333, 0.625, 0.08333, 0.625, 0.08333, 0.625, 0.08333, 0.625, 0.08333, 0.625, 0.08333, 0.625, 0.08333, 0.625, 0.08333, 0.625, 0.08333, 0.625, 0.08333, 0.625, 0.08333, 0.625, 0.08333, 0.625, 0.08333, 0.625, 0.08333, 0.625, 0.08333, 0.625, 0.08333, 0.625, 0.08333, 0.625, 0.08333, 0.625, 0.08333, 0.625, 0.08333, 0.625, 0.08333, 0.625, 0.08333, 0.625, 0.08333, 0.625, 0.08333, 0.625, 0.08333, 0.625, 0.08333, 0.625, 0.08333, 0.625, 0.08333, 0.625, 0.08333, 0.625, 0.08333, 0.625, 0.08333, 0.625, 0.08333, 0.625, 0.08333, 0.625, 0.08333, 0.625, 0.08333, 0.625, 0.08333, 0.625, 0.08333, 0.625, 0.08333, 0.625, 0.08333, 0.625, 0.08333, 0.625, 0.08333, 0.625, 0.08333, 0.625, 0.08333, 0.625, 0.08333, 0.625, 0.08333, 0.625, 0.08333, 0.625, 0.08333, 0.625, 0.08333, 0.625, 0.08333, 0.625, 0.08333, 0.625, 0.08333, 0.625, 0.08333, 0.625, 0.08333, 0.625, 0.08333, 0.625, 0.08333, 0.625, 0.08333, 0.625, 0.08333, 0.625, 0.08333, 0.625, 0.08333, 0.625, 0.08333, 0.625, 0.08333, 0.625, 0.08333, 0.625, 0.08333, 0.625, 0.08333, 0.625, 0.08333, 0.625, 0.08333, 0.625, 0.08333, 0.625, 0.08333, 0.625, 0.08333, 0.625, 0.08333, 0.625, 0.08333, 0.625, 0.08333, 0.625, 0.08333, 0.625, 0.08333, 0.625, 0.08333, 0.625, 0.08333, 0.625, 0.08333, 0.625, 0.08333, 0.625, 0.08333, 0.625, 0.08333, 0.625, 0.08333, 0.625, 0.08333, 0.625, 0.08333, 0.625, 0.08333, 0.625, 0.08333, 0.625, 0.08333, 0.625, 0.08333, 0.625, 0.08333, 0.625, 0.08333, 0.625, 0.08333, 0.625, 0.08728, 0.8942, 0.08728, 0.8942, 0.08728, 0.8942, 0.08728, 0.8942, 0.08728, 0.8942, 0.08728, 0.8942, 0.08728, 0.8942, 0.08728, 0.8942, 0.8227, 0.03383, 0.8227, 0.9675, 0.1773, 0.9675, 0.1773, 0.03383, 0.08728, 0.8942, 0.08728, 0.8942, 0.08728, 0.8942, 0.08728, 0.8942, 0.08728, 0.8942, 0.08728, 0.8942, 0.08728, 0.8942, 0.08728, 0.8942, 0.08728, 0.8942, 0.08728, 0.8942, 0.08728, 0.8942, 0.08728, 0.8942, 0.08728, 0.8942, 0.08728, 0.8942, 0.08728, 0.8942, 0.08728, 0.8942, 0.08728, 0.8942, 0.08728, 0.8942, 0.08728, 0.8942, 0.08728, 0.8942, 0.8152, 0.03383, 0.8152, 0.9675, 0.1848, 0.9675, 0.1848, 0.03383, 0.08728, 0.8942, 0.08728, 0.8942, 0.08728, 0.8942, 0.08728, 0.8942, 0.08728, 0.8942, 0.08728, 0.8942, 0.08728, 0.8942, 0.08728, 0.8942, 0.08728, 0.8942, 0.08728, 0.8942, 0.08728, 0.8942, 0.08728, 0.8942])
me_cylinder_001.materials.append(mat_mask)
me_cylinder_001.materials.append(mat_mask_001)
me_cylinder_001.use_remesh_fix_poles = True
me_cylinder_001.use_remesh_preserve_attributes = False
me_cylinder_001.update()

# ---- objects
ob_cylinder = bpy.data.objects.new('Cylinder', me_cylinder_001)

# ---- transforms, parenting, visibility, modifiers, constraints
ob_cylinder.location = (0.0, 0.0, 5.344)
ob_cylinder.rotation_euler = (1.571, -0.0, 0.0)
ob_cylinder.scale = (0.3107, 0.3107, 3.675)

# ---- collection membership
col_collection.objects.link(ob_cylinder)

# ---- scene / render settings (as saved in the file)
scene.frame_start = 1; scene.frame_end = 250; scene.frame_set(1)
scene.render.engine = 'BLENDER_EEVEE_NEXT'
scene.cycles.use_denoising = False
scene.cycles.samples = 128
scene.cycles.sampling_pattern = 'TABULATED_SOBOL'
scene.cycles.use_adaptive_sampling = False
scene.cycles.use_light_tree = False
scene.view_settings.view_transform = 'Filmic'
bpy.context.view_layer.update()

# ---- added for rendering (the .blend has no active camera and no usable light): camera, sun
cam_auto = bpy.data.cameras.new('AutoCamera')
cam_auto.lens = 50.0
cam_auto.sensor_width = 36.0
cam_auto.clip_end = 1000.0
ob_auto_camera = bpy.data.objects.new('AutoCamera', cam_auto)
scene.collection.objects.link(ob_auto_camera)
ob_auto_camera.location = (13.1322, -15.7586, 10.6667)
ob_auto_camera.rotation_euler = (1.09748, -7.21219e-08, 0.694738)
scene.camera = ob_auto_camera
light_auto_sun = bpy.data.lights.new('AutoSun', 'SUN')
light_auto_sun.energy = 3.0
light_auto_sun.angle = 0.0523599
ob_auto_sun = bpy.data.objects.new('AutoSun', light_auto_sun)
scene.collection.objects.link(ob_auto_sun)
ob_auto_sun.rotation_euler = (0.872665, 0.174533, 0.523599)
bpy.context.view_layer.update()
